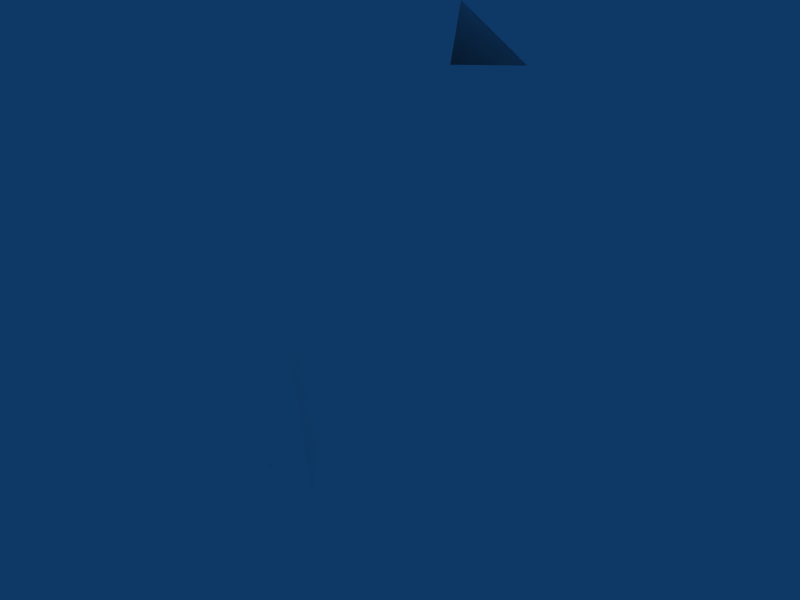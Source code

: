 # Source: 02-right_hand2.blend  (saved by Blender 2.61.0; exported with 4.5.12 LTS)
import bpy
from mathutils import Matrix  # noqa: F401  (used for matrix-valued properties, if any)

bpy.ops.wm.read_factory_settings(use_empty=True)
scene = bpy.context.scene
scene.name = 'Scene'

# ---- collections
col_collection_1 = bpy.data.collections.new('Collection 1'); scene.collection.children.link(col_collection_1)

# ---- materials (node trees are filled in below, after node groups)
mat_skin = bpy.data.materials.new('Skin')
mat_skin.alpha_threshold = 0.0
mat_skin.diffuse_color = (1.0, 1.0, 1.0, 1.0)
mat_skin.specular_color = (0.1, 0.1, 0.1)
mat_skin.roughness = 0.5
mat_skin.line_color = (0.0, 0.0, 0.0, 1.0)

# ---- node groups
ng_auto_smooth = bpy.data.node_groups.new('Auto Smooth', 'GeometryNodeTree')
_s = ng_auto_smooth.interface.new_socket(name='Geometry', in_out='OUTPUT', socket_type='NodeSocketGeometry')
_s = ng_auto_smooth.interface.new_socket(name='Geometry', in_out='INPUT', socket_type='NodeSocketGeometry')
_s = ng_auto_smooth.interface.new_socket(name='Angle', in_out='INPUT', socket_type='NodeSocketFloat')
_s.subtype = 'ANGLE'
_s.min_value = 0.0
_s.max_value = 3.142
ng_auto_smooth.is_modifier = True
_N = ng_auto_smooth.nodes; _L = ng_auto_smooth.links
n0 = _N.new('NodeGroupOutput'); n0.name = 'Group Output'; n0.location = (480, -100)
n1 = _N.new('NodeGroupInput'); n1.name = 'Group Input'; n1.location = (-420, -300)
n2 = _N.new('NodeGroupInput'); n2.name = 'Group Input.001'; n2.location = (-60, -100)
n3 = _N.new('GeometryNodeSetShadeSmooth'); n3.name = 'Set Shade Smooth'; n3.location = (120, -100)
n3.domain = 'EDGE'
n4 = _N.new('GeometryNodeSetShadeSmooth'); n4.name = 'Set Shade Smooth.001'; n4.location = (300, -100)
n5 = _N.new('GeometryNodeInputMeshEdgeAngle'); n5.name = 'Edge Angle'; n5.location = (-420, -220)
n6 = _N.new('GeometryNodeInputEdgeSmooth'); n6.name = 'Is Edge Smooth'; n6.location = (-60, -160)
n7 = _N.new('GeometryNodeInputShadeSmooth'); n7.name = 'Is Face Smooth'; n7.location = (-240, -340)
n8 = _N.new('FunctionNodeBooleanMath'); n8.name = 'Boolean Math'; n8.location = (-60, -220)
n9 = _N.new('FunctionNodeCompare'); n9.name = 'Compare'; n9.location = (-240, -180)
n9.operation = 'LESS_EQUAL'
_L.new(n5.outputs[0], n9.inputs[0])
_L.new(n4.outputs[0], n0.inputs[0])
_L.new(n1.outputs[1], n9.inputs[1])
_L.new(n9.outputs[0], n8.inputs[0])
_L.new(n7.outputs[0], n8.inputs[1])
_L.new(n2.outputs[0], n3.inputs[0])
_L.new(n6.outputs[0], n3.inputs[1])
_L.new(n3.outputs[0], n4.inputs[0])
_L.new(n8.outputs[0], n3.inputs[2])
n0.is_active_output = True

# ---- material node trees

# ---- world
world_world = bpy.data.worlds.new('World'); scene.world = world_world
world_world.color = (0.05656, 0.2208, 0.4)
world_world.use_sun_shadow = False
world_world.sun_shadow_jitter_overblur = 0.0
world_world.cycles.sampling_method = 'MANUAL'
world_world.cycles.sample_map_resolution = 256

# ---- meshes
me_body_009 = bpy.data.meshes.new('Body.009')
me_body_009.from_pydata([(0.9194, 1.818, -1.619), (1.152, 1.372, -1.222), (1.391, 0.3514, -1.216), (1.449, 1.536, -1.582), (1.867, 0.4466, -1.571), (1.121, 1.858, -1.688), (1.337, 1.556, -2.075), (1.84, 0.532, -1.955), (1.797, 1.739, -1.566), (2.184, 0.667, -1.531), (-0.4019, 0.529, -0.2381), (-0.2195, -0.8161, -0.1099), (1.003, 0.06571, -0.03852), (0.5035, 0.917, -0.2341), (1.218, 1.245, -1.092), (1.329, 0.473, -1.05), (1.911, 0.8165, -1.012), (1.616, 1.398, -1.079), (-0.6794, 0.2983, 0.1131), (0.4693, -0.07688, 0.2518), (0.06478, 0.6126, 0.09338)], [], [(16, 9, 8), (8, 17, 16), (4, 2, 1), (1, 3, 4), (1, 2, 15), (15, 14, 1), (7, 6, 8), (7, 8, 9), (5, 0, 8), (0, 17, 8), (4, 3, 7), (3, 6, 7), (0, 5, 3), (0, 3, 1), (2, 4, 16), (4, 9, 16), (15, 2, 16), (14, 17, 1), (0, 1, 17), (4, 7, 9), (6, 3, 8), (3, 5, 8), (12, 16, 13), (16, 17, 13), (11, 12, 19), (11, 15, 12), (15, 16, 12), (13, 17, 14), (13, 14, 10), (18, 10, 11), (10, 14, 15), (10, 15, 11), (20, 13, 10), (20, 10, 18), (19, 12, 20), (12, 13, 20)])
me_body_009.polygons.foreach_set('use_smooth', [True] * 36)
_uv = me_body_009.uv_layers.new(name='UVTex')
_uv.uv.foreach_set('vector', [0.1544, 0.9722, 0.1245, 0.9811, 0.1292, 0.9186, 0.1292, 0.9186, 0.1545, 0.9367, 0.1544, 0.9722, 0.03197, 0.9988, 0.00552, 0.9945, 0.01328, 0.9372, 0.01328, 0.9372, 0.03189, 0.9344, 0.03197, 0.9988, 0.9896, 0.02792, 0.9904, 0.08037, 0.9812, 0.07299, 0.9812, 0.07299, 0.9825, 0.03572, 0.9896, 0.02792, 0.1013, 0.9808, 0.1013, 0.9185, 0.1292, 0.9186, 0.1013, 0.9808, 0.1292, 0.9186, 0.1245, 0.9811, 0.4096, 0.9835, 0.3992, 0.9893, 0.4282, 0.9551, 0.3992, 0.9893, 0.3992, 0.9499, 0.4282, 0.9551, 0.9727, 0.8293, 0.9723, 0.7677, 0.9938, 0.8246, 0.9723, 0.7677, 0.9997, 0.763, 0.9938, 0.8246, 0.7101, 0.5184, 0.7173, 0.5272, 0.7102, 0.5515, 0.3322, 0.9577, 0.3342, 0.988, 0.3149, 0.9879, 0.742, 0.04974, 0.7345, 0.01769, 0.771, 0.02203, 0.7345, 0.01769, 0.7466, 0.0, 0.771, 0.02203, 0.7522, 0.05416, 0.742, 0.04974, 0.771, 0.02203, 0.9775, 0.9479, 0.9964, 0.9338, 0.9817, 0.9555, 0.9963, 0.9817, 0.9817, 0.9555, 0.9964, 0.9338, 0.7345, 0.01769, 0.7189, 0.007366, 0.7466, 0.0, 0.9944, 0.4136, 0.9798, 0.3905, 0.9944, 0.3744, 0.9798, 0.3574, 0.9941, 0.3365, 0.9941, 0.3744, 0.2541, 0.9679, 0.2731, 0.9055, 0.3094, 0.9703, 0.2731, 0.9055, 0.3093, 0.9048, 0.3094, 0.9703, 0.7394, 0.1737, 0.783, 0.1027, 0.7855, 0.1367, 0.7394, 0.1737, 0.7522, 0.05416, 0.783, 0.1027, 0.7522, 0.05416, 0.771, 0.02203, 0.783, 0.1027, 0.3268, 0.5355, 0.3211, 0.4549, 0.3364, 0.4728, 0.3268, 0.5355, 0.3364, 0.4728, 0.361, 0.5774, 0.2407, 0.7906, 0.2408, 0.8107, 0.1774, 0.7707, 0.2408, 0.8107, 0.2141, 0.9048, 0.1774, 0.8822, 0.2408, 0.8107, 0.1774, 0.8822, 0.1774, 0.7707, 0.3309, 0.5682, 0.3268, 0.5355, 0.361, 0.5774, 0.3309, 0.5682, 0.361, 0.5774, 0.358, 0.6033, 0.2591, 0.9971, 0.2541, 0.9679, 0.3039, 0.9991, 0.2541, 0.9679, 0.3094, 0.9703, 0.3039, 0.9991])
_ca = me_body_009.color_attributes.new('Col', 'BYTE_COLOR', 'CORNER')
_ca.data.foreach_set('color', [1.0, 1.0, 1.0, 1.0, 1.0, 1.0, 1.0, 1.0, 1.0, 1.0, 1.0, 1.0, 1.0, 1.0, 1.0, 1.0, 1.0, 1.0, 1.0, 1.0, 1.0, 1.0, 1.0, 1.0, 1.0, 1.0, 1.0, 1.0, 1.0, 1.0, 1.0, 1.0, 1.0, 1.0, 1.0, 1.0, 1.0, 1.0, 1.0, 1.0, 1.0, 1.0, 1.0, 1.0, 1.0, 1.0, 1.0, 1.0, 1.0, 1.0, 1.0, 1.0, 1.0, 1.0, 1.0, 1.0, 1.0, 1.0, 1.0, 1.0, 1.0, 1.0, 1.0, 1.0, 1.0, 1.0, 1.0, 1.0, 1.0, 1.0, 1.0, 1.0, 1.0, 1.0, 1.0, 1.0, 1.0, 1.0, 1.0, 1.0, 1.0, 1.0, 1.0, 1.0, 1.0, 1.0, 1.0, 1.0, 1.0, 1.0, 1.0, 1.0, 1.0, 1.0, 1.0, 1.0, 1.0, 1.0, 1.0, 1.0, 1.0, 1.0, 1.0, 1.0, 1.0, 1.0, 1.0, 1.0, 1.0, 1.0, 1.0, 1.0, 1.0, 1.0, 1.0, 1.0, 1.0, 1.0, 1.0, 1.0, 1.0, 1.0, 1.0, 1.0, 1.0, 1.0, 1.0, 1.0, 1.0, 1.0, 1.0, 1.0, 1.0, 1.0, 1.0, 1.0, 1.0, 1.0, 1.0, 1.0, 1.0, 1.0, 1.0, 1.0, 1.0, 1.0, 1.0, 1.0, 1.0, 1.0, 1.0, 1.0, 1.0, 1.0, 1.0, 1.0, 1.0, 1.0, 1.0, 1.0, 1.0, 1.0, 1.0, 1.0, 1.0, 1.0, 1.0, 1.0, 1.0, 1.0, 1.0, 1.0, 1.0, 1.0, 1.0, 1.0, 1.0, 1.0, 1.0, 1.0, 1.0, 1.0, 1.0, 1.0, 1.0, 1.0, 1.0, 1.0, 1.0, 1.0, 1.0, 1.0, 1.0, 1.0, 1.0, 1.0, 1.0, 1.0, 1.0, 1.0, 1.0, 1.0, 1.0, 1.0, 1.0, 1.0, 1.0, 1.0, 1.0, 1.0, 1.0, 1.0, 1.0, 1.0, 1.0, 1.0, 1.0, 1.0, 1.0, 1.0, 1.0, 1.0, 1.0, 1.0, 1.0, 1.0, 1.0, 1.0, 1.0, 1.0, 1.0, 1.0, 1.0, 1.0, 1.0, 1.0, 1.0, 1.0, 1.0, 1.0, 1.0, 1.0, 1.0, 1.0, 1.0, 1.0, 1.0, 1.0, 1.0, 1.0, 1.0, 1.0, 1.0, 1.0, 1.0, 1.0, 1.0, 1.0, 1.0, 1.0, 1.0, 1.0, 1.0, 1.0, 1.0, 1.0, 1.0, 1.0, 1.0, 1.0, 1.0, 1.0, 1.0, 1.0, 1.0, 1.0, 1.0, 1.0, 1.0, 1.0, 1.0, 1.0, 1.0, 1.0, 1.0, 1.0, 1.0, 1.0, 1.0, 1.0, 1.0, 1.0, 1.0, 1.0, 1.0, 1.0, 1.0, 1.0, 1.0, 1.0, 1.0, 1.0, 1.0, 1.0, 1.0, 1.0, 1.0, 1.0, 1.0, 1.0, 1.0, 1.0, 1.0, 1.0, 1.0, 1.0, 1.0, 1.0, 1.0, 1.0, 1.0, 1.0, 1.0, 1.0, 1.0, 1.0, 1.0, 1.0, 1.0, 1.0, 1.0, 1.0, 1.0, 1.0, 1.0, 1.0, 1.0, 1.0, 1.0, 1.0, 1.0, 1.0, 1.0, 1.0, 1.0, 1.0, 1.0, 1.0, 1.0, 1.0, 1.0, 1.0, 1.0, 1.0, 1.0, 1.0, 1.0, 1.0, 1.0, 1.0, 1.0, 1.0, 1.0, 1.0, 1.0, 1.0, 1.0, 1.0, 1.0, 1.0, 1.0, 1.0, 1.0, 1.0, 1.0, 1.0, 1.0, 1.0, 1.0, 1.0, 1.0, 1.0, 1.0, 1.0, 1.0, 1.0, 1.0, 1.0, 1.0, 1.0, 1.0, 1.0, 1.0, 1.0, 1.0, 1.0, 1.0, 1.0, 1.0, 1.0, 1.0, 1.0, 1.0, 1.0, 1.0, 1.0, 1.0, 1.0, 1.0, 1.0, 1.0, 1.0, 1.0, 1.0, 1.0, 1.0, 1.0, 1.0, 1.0, 1.0, 1.0, 1.0, 1.0, 1.0, 1.0, 1.0, 1.0, 1.0, 1.0, 1.0, 1.0, 1.0])
me_body_009.materials.append(mat_skin)
me_body_009.use_remesh_preserve_volume = False
me_body_009.use_remesh_preserve_attributes = False
me_body_009.use_mirror_vertex_groups = False
me_body_009.update()

# ---- objects
ob_man_009 = bpy.data.objects.new('Man.009', me_body_009)

# ---- transforms, parenting, visibility, modifiers, constraints
ob_man_009.location = (0.0, 0.0, 0.0)
ob_man_009.rotation_euler = (0.0, -0.0, 3.142)
ob_man_009.scale = (0.2643, 0.2643, 0.7187)
ob_man_009.lock_rotations_4d = False
ob_man_009.empty_display_type = 'ARROWS'
ob_man_009.color = (0.0, 0.0, 0.0, 1.0)
ob_man_009.lineart.crease_threshold = 0.0
_vg = ob_man_009.vertex_groups.new(name='UpperArm_L')
_vg = ob_man_009.vertex_groups.new(name='UpperArm_R')
_vg = ob_man_009.vertex_groups.new(name='LowerArm_L')
_vg = ob_man_009.vertex_groups.new(name='LowerArm_R')
_vg = ob_man_009.vertex_groups.new(name='Palm_L')
_vg = ob_man_009.vertex_groups.new(name='Palm_R')
_vg = ob_man_009.vertex_groups.new(name='Thumb_L')
_vg = ob_man_009.vertex_groups.new(name='Thumb_R')
_vg = ob_man_009.vertex_groups.new(name='Fingers_L')
_vg = ob_man_009.vertex_groups.new(name='Fingers_R')
_vg = ob_man_009.vertex_groups.new(name='Back')
_vg = ob_man_009.vertex_groups.new(name='Neck')
_vg = ob_man_009.vertex_groups.new(name='Head')
_vg = ob_man_009.vertex_groups.new(name='Shoulder_L')
_vg = ob_man_009.vertex_groups.new(name='Shoulder_R')
_vg = ob_man_009.vertex_groups.new(name='Pelvis')
_vg = ob_man_009.vertex_groups.new(name='UpperLeg_L')
_vg = ob_man_009.vertex_groups.new(name='UpperLeg_R')
_vg = ob_man_009.vertex_groups.new(name='LowerLeg_L')
_vg = ob_man_009.vertex_groups.new(name='LowerLeg_R')
_vg = ob_man_009.vertex_groups.new(name='Foot_L')
_vg = ob_man_009.vertex_groups.new(name='Foot_R')
_vg = ob_man_009.vertex_groups.new(name='Hip_L')
_vg = ob_man_009.vertex_groups.new(name='Hip_R')
_m = ob_man_009.modifiers.new('Auto Smooth', 'NODES')
_m.node_group = ng_auto_smooth
_gi = [s.identifier for s in ng_auto_smooth.interface.items_tree if s.item_type == 'SOCKET' and s.in_out == 'INPUT']
_m[_gi[1]] = 0.5236  # Angle

# ---- collection membership
col_collection_1.objects.link(ob_man_009)

# ---- scene / render settings (as saved in the file)
scene.frame_start = 1; scene.frame_end = 250; scene.frame_set(40)
scene.render.engine = 'BLENDER_EEVEE_NEXT'
scene.render.image_settings.file_format = 'JPEG'
scene.render.image_settings.color_mode = 'RGB'
scene.render.image_settings.compression = 90
scene.render.resolution_x = 800
scene.render.resolution_y = 600
scene.render.pixel_aspect_x = 100.0
scene.render.pixel_aspect_y = 100.0
scene.render.fps = 25
scene.render.dither_intensity = 0.0
scene.render.use_compositing = False
scene.render.use_sequencer = False
scene.render.bake_margin = 2
scene.render.bake_bias = 0.0
scene.render.use_stamp_time = False
scene.render.use_stamp_date = False
scene.render.use_stamp_frame = False
scene.render.use_stamp_camera = False
scene.render.use_stamp_scene = False
scene.render.use_stamp_filename = False
scene.render.use_stamp_render_time = False
scene.render.stamp_font_size = 0
scene.cycles.use_denoising = False
scene.cycles.samples = 10
scene.cycles.sampling_pattern = 'TABULATED_SOBOL'
scene.cycles.light_sampling_threshold = 0.0
scene.cycles.use_adaptive_sampling = False
scene.cycles.use_light_tree = False
scene.cycles.blur_glossy = 0.0
scene.cycles.volume_bounces = 1
scene.cycles.pixel_filter_type = 'GAUSSIAN'
scene.cycles.sample_clamp_indirect = 0.0
scene.view_settings.view_transform = 'Raw'
bpy.context.view_layer.update()

# ---- added for rendering (the .blend has no active camera): camera
cam_auto = bpy.data.cameras.new('AutoCamera')
cam_auto.lens = 50.0
cam_auto.sensor_width = 36.0
cam_auto.clip_end = 1000.0
ob_auto_camera = bpy.data.objects.new('AutoCamera', cam_auto)
scene.collection.objects.link(ob_auto_camera)
ob_auto_camera.location = (1.62115, -2.3218, 0.800818)
ob_auto_camera.rotation_euler = (1.09748, -7.21219e-08, 0.694738)
scene.camera = ob_auto_camera
bpy.context.view_layer.update()
